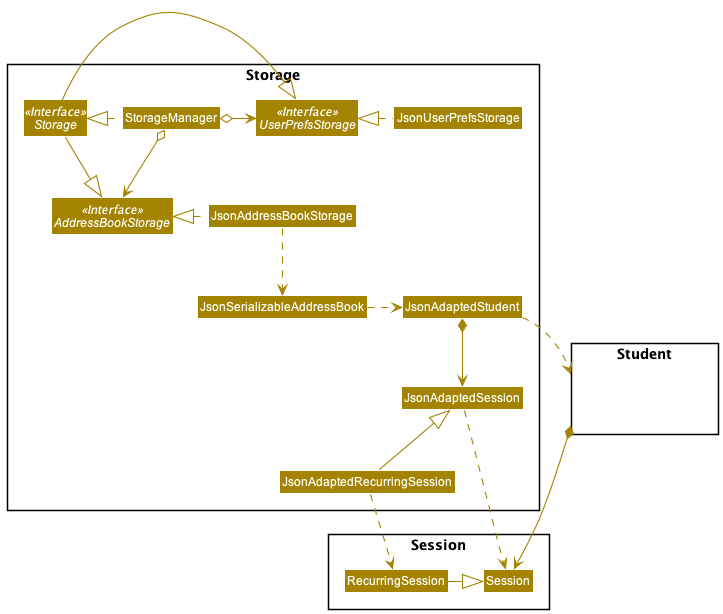

The diagram above was rendered by PlantUML. Its source (embedded in the PNG):
@startuml
!include style.puml
skinparam arrowThickness 1.1
skinparam arrowColor STORAGE_COLOR
skinparam classBackgroundColor STORAGE_COLOR

package Storage {
Interface Storage <<Interface>>
Interface UserPrefsStorage <<Interface>>
Interface AddressBookStorage <<Interface>>

Class StorageManager
Class JsonUserPrefsStorage
Class JsonAddressBookStorage
Class JsonSerializableAddressBook
Class JsonAdaptedStudent
Class JsonAdaptedSession
Class JsonAdaptedRecurringSession
}

package Student {
Class HiddenModel #FFFFFF
}

package Session {
Class Session
Class RecurringSession
}

StorageManager .left.|> Storage
StorageManager o-right-> UserPrefsStorage
StorageManager o--> AddressBookStorage

Storage -|> UserPrefsStorage
Storage -|> AddressBookStorage

JsonUserPrefsStorage .left.|> UserPrefsStorage
JsonAddressBookStorage .left.|> AddressBookStorage
JsonAddressBookStorage .down.> JsonSerializableAddressBook
JsonSerializableAddressBook .right.> JsonAdaptedStudent
JsonAdaptedStudent *--> JsonAdaptedSession

JsonAdaptedSession <|-- JsonAdaptedRecurringSession

JsonAdaptedStudent ..> Student

/' session and recurringsession '/
Session <|- RecurringSession
JsonAdaptedSession ..> Session
JsonAdaptedRecurringSession ..> RecurringSession

Student *--> Session
@enduml